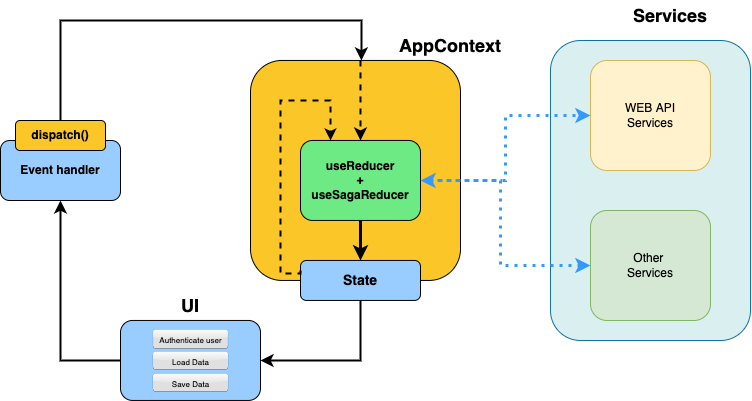

The diagram above was exported from draw.io. Its source (the exported page's mxGraphModel, read from the mxfile embedded in the PNG):
<mxGraphModel dx="1019" dy="549" grid="1" gridSize="10" guides="1" tooltips="1" connect="1" arrows="1" fold="1" page="1" pageScale="1" pageWidth="827" pageHeight="1169" math="0" shadow="0">
  <root>
    <mxCell id="0" />
    <mxCell id="1" parent="0" />
    <mxCell id="r1NTtLORjZydjSURylaU-33" style="edgeStyle=orthogonalEdgeStyle;rounded=0;orthogonalLoop=1;jettySize=auto;html=1;entryX=0.5;entryY=1;entryDx=0;entryDy=0;fontFamily=Helvetica;fontSize=14;endSize=7;targetPerimeterSpacing=0;strokeWidth=2;exitX=0;exitY=0.5;exitDx=0;exitDy=0;" parent="1" source="r1NTtLORjZydjSURylaU-23" target="r1NTtLORjZydjSURylaU-3" edge="1">
      <mxGeometry relative="1" as="geometry" />
    </mxCell>
    <mxCell id="r1NTtLORjZydjSURylaU-23" value="" style="rounded=1;whiteSpace=wrap;html=1;fillColor=#99CCFF;" parent="1" vertex="1">
      <mxGeometry x="170" y="339.95" width="140" height="80" as="geometry" />
    </mxCell>
    <mxCell id="r1NTtLORjZydjSURylaU-27" value="" style="group" parent="1" connectable="0" vertex="1">
      <mxGeometry x="300" y="79.95" width="210" height="240" as="geometry" />
    </mxCell>
    <mxCell id="r1NTtLORjZydjSURylaU-7" value="" style="rounded=1;whiteSpace=wrap;html=1;align=right;fillColor=#fbc627;" parent="r1NTtLORjZydjSURylaU-27" vertex="1">
      <mxGeometry width="210" height="220" as="geometry" />
    </mxCell>
    <mxCell id="r1NTtLORjZydjSURylaU-5" value="&lt;b&gt;&lt;font style=&quot;font-size: 14px&quot;&gt;State&lt;/font&gt;&lt;/b&gt;" style="rounded=1;whiteSpace=wrap;html=1;fillColor=#99CCFF;" parent="r1NTtLORjZydjSURylaU-27" vertex="1">
      <mxGeometry x="50" y="200" width="120" height="40" as="geometry" />
    </mxCell>
    <mxCell id="r1NTtLORjZydjSURylaU-6" value="&lt;b&gt;useReducer&lt;br&gt;+&lt;br&gt;useSagaReducer&lt;br&gt;&lt;/b&gt;" style="rounded=1;whiteSpace=wrap;html=1;fillColor=#6eea85;" parent="r1NTtLORjZydjSURylaU-27" vertex="1">
      <mxGeometry x="50" y="80" width="120" height="80" as="geometry" />
    </mxCell>
    <mxCell id="r1NTtLORjZydjSURylaU-25" style="edgeStyle=orthogonalEdgeStyle;rounded=0;orthogonalLoop=1;jettySize=auto;html=1;entryX=0.5;entryY=0;entryDx=0;entryDy=0;fontFamily=Helvetica;fontSize=14;targetPerimeterSpacing=0;strokeWidth=3;" parent="r1NTtLORjZydjSURylaU-27" edge="1">
      <mxGeometry relative="1" as="geometry">
        <mxPoint x="110" y="160" as="sourcePoint" />
        <mxPoint x="110" y="200" as="targetPoint" />
      </mxGeometry>
    </mxCell>
    <mxCell id="r1NTtLORjZydjSURylaU-26" style="edgeStyle=orthogonalEdgeStyle;rounded=0;orthogonalLoop=1;jettySize=auto;html=1;exitX=0;exitY=0.25;exitDx=0;exitDy=0;entryX=0.25;entryY=0;entryDx=0;entryDy=0;fontFamily=Helvetica;fontSize=14;targetPerimeterSpacing=0;strokeWidth=2;dashed=1;" parent="r1NTtLORjZydjSURylaU-27" edge="1">
      <mxGeometry relative="1" as="geometry">
        <mxPoint x="50" y="210" as="sourcePoint" />
        <mxPoint x="80" y="80" as="targetPoint" />
        <Array as="points">
          <mxPoint x="30" y="213" />
          <mxPoint x="30" y="40" />
          <mxPoint x="80" y="40" />
        </Array>
      </mxGeometry>
    </mxCell>
    <mxCell id="r1NTtLORjZydjSURylaU-28" value="" style="group;fillColor=default;" parent="1" connectable="0" vertex="1">
      <mxGeometry x="50" y="140" width="120" height="80" as="geometry" />
    </mxCell>
    <mxCell id="r1NTtLORjZydjSURylaU-3" value="&lt;b&gt;Event handler&lt;/b&gt;" style="rounded=1;whiteSpace=wrap;html=1;fillColor=#99CCFF;" parent="r1NTtLORjZydjSURylaU-28" vertex="1">
      <mxGeometry y="20" width="120" height="60" as="geometry" />
    </mxCell>
    <mxCell id="r1NTtLORjZydjSURylaU-2" value="&lt;b&gt;dispatch()&lt;/b&gt;" style="rounded=1;whiteSpace=wrap;html=1;fillColor=#fbc627;" parent="r1NTtLORjZydjSURylaU-28" vertex="1">
      <mxGeometry x="15" width="90" height="30" as="geometry" />
    </mxCell>
    <mxCell id="r1NTtLORjZydjSURylaU-31" value="" style="endArrow=classic;html=1;rounded=0;fontFamily=Helvetica;fontSize=14;endSize=7;targetPerimeterSpacing=0;strokeWidth=2;dashed=1;" parent="1" target="r1NTtLORjZydjSURylaU-6" edge="1">
      <mxGeometry width="50" height="50" relative="1" as="geometry">
        <mxPoint x="410" y="79.95" as="sourcePoint" />
        <mxPoint x="460" y="29.950000000000003" as="targetPoint" />
      </mxGeometry>
    </mxCell>
    <mxCell id="r1NTtLORjZydjSURylaU-32" style="edgeStyle=orthogonalEdgeStyle;rounded=0;orthogonalLoop=1;jettySize=auto;html=1;entryX=0.528;entryY=0;entryDx=0;entryDy=0;entryPerimeter=0;fontFamily=Helvetica;fontSize=14;endSize=7;targetPerimeterSpacing=0;strokeWidth=2;exitX=0.5;exitY=0;exitDx=0;exitDy=0;" parent="1" source="r1NTtLORjZydjSURylaU-2" target="r1NTtLORjZydjSURylaU-7" edge="1">
      <mxGeometry relative="1" as="geometry">
        <Array as="points">
          <mxPoint x="110" y="39.95" />
          <mxPoint x="411" y="39.95" />
        </Array>
      </mxGeometry>
    </mxCell>
    <mxCell id="r1NTtLORjZydjSURylaU-34" style="edgeStyle=orthogonalEdgeStyle;rounded=0;orthogonalLoop=1;jettySize=auto;html=1;exitX=0.5;exitY=1;exitDx=0;exitDy=0;entryX=1;entryY=0.5;entryDx=0;entryDy=0;fontFamily=Helvetica;fontSize=14;endSize=7;targetPerimeterSpacing=0;strokeWidth=2;" parent="1" source="r1NTtLORjZydjSURylaU-5" target="r1NTtLORjZydjSURylaU-23" edge="1">
      <mxGeometry relative="1" as="geometry" />
    </mxCell>
    <mxCell id="r1NTtLORjZydjSURylaU-8" value="&lt;font style=&quot;font-size: 18px&quot;&gt;&lt;b&gt;AppContext&lt;/b&gt;&lt;/font&gt;" style="text;html=1;strokeColor=none;fillColor=none;align=center;verticalAlign=middle;whiteSpace=wrap;rounded=0;" parent="1" vertex="1">
      <mxGeometry x="470" y="49.95" width="60" height="30" as="geometry" />
    </mxCell>
    <mxCell id="r1NTtLORjZydjSURylaU-35" value="&lt;font style=&quot;font-size: 8px&quot;&gt;Save Data&lt;/font&gt;" style="rounded=1;whiteSpace=wrap;html=1;fontFamily=Helvetica;fontSize=14;fillColor=#e0e0e1;glass=1;strokeWidth=0;" parent="1" vertex="1">
      <mxGeometry x="202.5" y="392.95" width="75" height="18" as="geometry" />
    </mxCell>
    <mxCell id="r1NTtLORjZydjSURylaU-36" value="&lt;span style=&quot;font-size: 8px&quot;&gt;Authenticate user&lt;/span&gt;" style="rounded=1;whiteSpace=wrap;html=1;fontFamily=Helvetica;fontSize=14;fillColor=#e0e0e1;glass=1;strokeWidth=0;" parent="1" vertex="1">
      <mxGeometry x="202.5" y="348.95" width="75" height="19" as="geometry" />
    </mxCell>
    <mxCell id="r1NTtLORjZydjSURylaU-37" value="&lt;b&gt;UI&lt;/b&gt;" style="text;html=1;strokeColor=none;fillColor=none;align=center;verticalAlign=middle;whiteSpace=wrap;rounded=0;glass=1;fontFamily=Helvetica;fontSize=18;" parent="1" vertex="1">
      <mxGeometry x="210" y="309.95" width="60" height="30" as="geometry" />
    </mxCell>
    <mxCell id="r1NTtLORjZydjSURylaU-38" value="&lt;font style=&quot;font-size: 8px&quot;&gt;Load Data&lt;/font&gt;" style="rounded=1;whiteSpace=wrap;html=1;fontFamily=Helvetica;fontSize=14;fillColor=#e0e0e1;glass=1;strokeWidth=0;" parent="1" vertex="1">
      <mxGeometry x="202.5" y="370.95" width="75" height="18" as="geometry" />
    </mxCell>
    <mxCell id="1Ntc3WXC-9KCXFkdHokt-1" value="servicesApi" parent="0" />
    <mxCell id="1Ntc3WXC-9KCXFkdHokt-6" value="" style="rounded=1;whiteSpace=wrap;html=1;fillColor=#DAEFF0;strokeColor=#10739e;" vertex="1" parent="1Ntc3WXC-9KCXFkdHokt-1">
      <mxGeometry x="600" y="60" width="200" height="300" as="geometry" />
    </mxCell>
    <mxCell id="1Ntc3WXC-9KCXFkdHokt-2" value="WEB API&lt;br&gt;Services" style="rounded=1;whiteSpace=wrap;html=1;fillColor=#fff2cc;strokeColor=#d6b656;" vertex="1" parent="1Ntc3WXC-9KCXFkdHokt-1">
      <mxGeometry x="640" y="80" width="120" height="110" as="geometry" />
    </mxCell>
    <mxCell id="1Ntc3WXC-9KCXFkdHokt-5" style="edgeStyle=orthogonalEdgeStyle;rounded=0;orthogonalLoop=1;jettySize=auto;html=1;startArrow=classic;startFill=1;strokeColor=#3399FF;strokeWidth=3;dashed=1;dashPattern=1 2;endArrow=none;endFill=0;" edge="1" parent="1Ntc3WXC-9KCXFkdHokt-1" source="1Ntc3WXC-9KCXFkdHokt-3">
      <mxGeometry relative="1" as="geometry">
        <mxPoint x="480" y="200" as="targetPoint" />
        <Array as="points">
          <mxPoint x="550" y="285" />
          <mxPoint x="550" y="200" />
        </Array>
      </mxGeometry>
    </mxCell>
    <mxCell id="1Ntc3WXC-9KCXFkdHokt-3" value="Other &lt;br&gt;Services" style="rounded=1;whiteSpace=wrap;html=1;fillColor=#d5e8d4;strokeColor=#82b366;" vertex="1" parent="1Ntc3WXC-9KCXFkdHokt-1">
      <mxGeometry x="640" y="230" width="120" height="110" as="geometry" />
    </mxCell>
    <mxCell id="1Ntc3WXC-9KCXFkdHokt-4" style="edgeStyle=orthogonalEdgeStyle;rounded=0;orthogonalLoop=1;jettySize=auto;html=1;startArrow=classic;startFill=1;strokeWidth=3;dashed=1;dashPattern=1 2;strokeColor=#3399FF;" edge="1" parent="1Ntc3WXC-9KCXFkdHokt-1" source="r1NTtLORjZydjSURylaU-6" target="1Ntc3WXC-9KCXFkdHokt-2">
      <mxGeometry relative="1" as="geometry" />
    </mxCell>
    <mxCell id="1Ntc3WXC-9KCXFkdHokt-7" value="&lt;font style=&quot;font-size: 18px&quot;&gt;&lt;b&gt;Services&lt;/b&gt;&lt;/font&gt;" style="text;html=1;strokeColor=none;fillColor=none;align=center;verticalAlign=middle;whiteSpace=wrap;rounded=0;" vertex="1" parent="1Ntc3WXC-9KCXFkdHokt-1">
      <mxGeometry x="690" y="20" width="60" height="30" as="geometry" />
    </mxCell>
  </root>
</mxGraphModel>